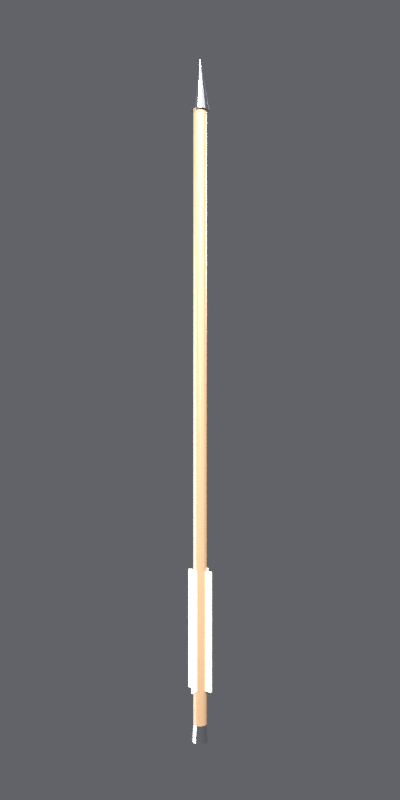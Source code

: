 # Source: SM_Crossbow_Bolt01.blend  (saved by Blender 5.2.44; exported with 4.5.12 LTS)
import bpy
from mathutils import Matrix  # noqa: F401  (used for matrix-valued properties, if any)

bpy.ops.wm.read_factory_settings(use_empty=True)
scene = bpy.context.scene
scene.name = 'Scene'

# ---- materials (node trees are filled in below, after node groups)
mat_m_bolt_wood = bpy.data.materials.new('M_Bolt_Wood')
mat_m_bolt_steel = bpy.data.materials.new('M_Bolt_Steel')
mat_m_bolt_fletching = bpy.data.materials.new('M_Bolt_Fletching')

# ---- material node trees
mat_m_bolt_wood.use_nodes = True; mat_m_bolt_wood.node_tree.nodes.clear()
_N = mat_m_bolt_wood.node_tree.nodes; _L = mat_m_bolt_wood.node_tree.links
n0 = _N.new('ShaderNodeBsdfPrincipled'); n0.name = 'Principled BSDF'; n0.location = (-200, 100)
n0.inputs[0].default_value = (0.24, 0.15, 0.08, 1.0)
n0.inputs[10].default_value = 0.005
n1 = _N.new('ShaderNodeOutputMaterial'); n1.name = 'Material Output'; n1.location = (200, 100)
_L.new(n0.outputs[0], n1.inputs[0])
n1.is_active_output = True
mat_m_bolt_steel.use_nodes = True; mat_m_bolt_steel.node_tree.nodes.clear()
_N = mat_m_bolt_steel.node_tree.nodes; _L = mat_m_bolt_steel.node_tree.links
n0 = _N.new('ShaderNodeBsdfPrincipled'); n0.name = 'Principled BSDF'; n0.location = (-200, 100)
n0.inputs[0].default_value = (0.68, 0.69, 0.71, 1.0)
n0.inputs[1].default_value = 1.0
n0.inputs[2].default_value = 0.22
n0.inputs[10].default_value = 0.005
n1 = _N.new('ShaderNodeOutputMaterial'); n1.name = 'Material Output'; n1.location = (200, 100)
_L.new(n0.outputs[0], n1.inputs[0])
n1.is_active_output = True
mat_m_bolt_fletching.use_nodes = True; mat_m_bolt_fletching.node_tree.nodes.clear()
_N = mat_m_bolt_fletching.node_tree.nodes; _L = mat_m_bolt_fletching.node_tree.links
n0 = _N.new('ShaderNodeBsdfPrincipled'); n0.name = 'Principled BSDF'; n0.location = (-200, 100)
n0.inputs[0].default_value = (0.55, 0.53, 0.48, 1.0)
n0.inputs[2].default_value = 0.55
n0.inputs[10].default_value = 0.005
n1 = _N.new('ShaderNodeOutputMaterial'); n1.name = 'Material Output'; n1.location = (200, 100)
_L.new(n0.outputs[0], n1.inputs[0])
n1.is_active_output = True

# ---- world
world_world = bpy.data.worlds.new('World'); scene.world = world_world
world_world.use_nodes = True; world_world.node_tree.nodes.clear()
_N = world_world.node_tree.nodes; _L = world_world.node_tree.links
n0 = _N.new('ShaderNodeBackground'); n0.name = 'Background'; n0.location = (-200, 100)
n0.inputs[0].default_value = (0.12, 0.125, 0.14, 1.0)
n1 = _N.new('ShaderNodeOutputWorld'); n1.name = 'World Output'; n1.location = (200, 100)
_L.new(n0.outputs[0], n1.inputs[0])
n1.is_active_output = True

# ---- cameras
cam_camera = bpy.data.cameras.new('Camera')
cam_camera.lens = 35.0

# ---- lights
light_key = bpy.data.lights.new('Key', 'AREA')
light_key.energy = 45.0
light_key.size = 0.4235
light_fill = bpy.data.lights.new('Fill', 'AREA')
light_fill.energy = 18.0
light_fill.size = 0.5647
light_rim = bpy.data.lights.new('Rim', 'AREA')
light_rim.energy = 25.0
light_rim.size = 0.2824

# ---- meshes
me_sm_crossbow_bolt01 = bpy.data.meshes.new('SM_Crossbow_Bolt01')
me_sm_crossbow_bolt01.from_pydata([(0.0, 0.0, 0.0), (0.0, 0.0, 0.01), (0.0, 0.0048, 0.0), (0.0, 0.004, 0.01), (0.001837, 0.004435, 0.0), (0.001531, 0.003696, 0.01), (0.003394, 0.003394, 0.0), (0.002828, 0.002828, 0.01), (0.004435, 0.001837, 0.0), (0.003696, 0.001531, 0.01), (0.0048, 0.0, 0.0), (0.004, 0.0, 0.01), (0.004435, -0.001837, 0.0), (0.003696, -0.001531, 0.01), (0.003394, -0.003394, 0.0), (0.002828, -0.002828, 0.01), (0.001837, -0.004435, 0.0), (0.001531, -0.003696, 0.01), (0.0, -0.0048, 0.0), (0.0, -0.004, 0.01), (-0.001837, -0.004435, 0.0), (-0.001531, -0.003696, 0.01), (-0.003394, -0.003394, 0.0), (-0.002828, -0.002828, 0.01), (-0.004435, -0.001837, 0.0), (-0.003696, -0.001531, 0.01), (-0.0048, 0.0, 0.0), (-0.004, 0.0, 0.01), (-0.004435, 0.001837, 0.0), (-0.003696, 0.001531, 0.01), (-0.003394, 0.003394, 0.0), (-0.002828, 0.002828, 0.01), (-0.001837, 0.004435, 0.0), (-0.001531, 0.003696, 0.01), (0.0, 0.0, 0.01), (0.0, 0.0, 0.37), (0.0, 0.004, 0.01), (0.0, 0.004, 0.37), (0.001531, 0.003696, 0.01), (0.001531, 0.003696, 0.37), (0.002828, 0.002828, 0.01), (0.002828, 0.002828, 0.37), (0.003696, 0.001531, 0.01), (0.003696, 0.001531, 0.37), (0.004, 0.0, 0.01), (0.004, 0.0, 0.37), (0.003696, -0.001531, 0.01), (0.003696, -0.001531, 0.37), (0.002828, -0.002828, 0.01), (0.002828, -0.002828, 0.37), (0.001531, -0.003696, 0.01), (0.001531, -0.003696, 0.37), (0.0, -0.004, 0.01), (0.0, -0.004, 0.37), (-0.001531, -0.003696, 0.01), (-0.001531, -0.003696, 0.37), (-0.002828, -0.002828, 0.01), (-0.002828, -0.002828, 0.37), (-0.003696, -0.001531, 0.01), (-0.003696, -0.001531, 0.37), (-0.004, 0.0, 0.01), (-0.004, 0.0, 0.37), (-0.003696, 0.001531, 0.01), (-0.003696, 0.001531, 0.37), (-0.002828, 0.002828, 0.01), (-0.002828, 0.002828, 0.37), (-0.001531, 0.003696, 0.01), (-0.001531, 0.003696, 0.37), (0.0, 0.0, 0.37), (0.0, 0.0, 0.4), (0.0, 0.0056, 0.37), (0.0, 0.0004, 0.4), (0.002143, 0.005174, 0.37), (0.0001531, 0.0003696, 0.4), (0.00396, 0.00396, 0.37), (0.0002828, 0.0002828, 0.4), (0.005174, 0.002143, 0.37), (0.0003696, 0.0001531, 0.4), (0.0056, 0.0, 0.37), (0.0004, 0.0, 0.4), (0.005174, -0.002143, 0.37), (0.0003696, -0.0001531, 0.4), (0.00396, -0.00396, 0.37), (0.0002828, -0.0002828, 0.4), (0.002143, -0.005174, 0.37), (0.0001531, -0.0003696, 0.4), (0.0, -0.0056, 0.37), (0.0, -0.0004, 0.4), (-0.002143, -0.005174, 0.37), (-0.0001531, -0.0003696, 0.4), (-0.00396, -0.00396, 0.37), (-0.0002828, -0.0002828, 0.4), (-0.005174, -0.002143, 0.37), (-0.0003696, -0.0001531, 0.4), (-0.0056, 0.0, 0.37), (-0.0004, 0.0, 0.4), (-0.005174, 0.002143, 0.37), (-0.0003696, 0.0001531, 0.4), (-0.00396, 0.00396, 0.37), (-0.0002828, 0.0002828, 0.4), (-0.002143, 0.005174, 0.37), (-0.0001531, 0.0003696, 0.4), (-0.0006, -0.008, 0.03), (-0.0006, -0.008, 0.1), (-0.0006, 0.008, 0.03), (-0.0006, 0.008, 0.1), (0.0006, -0.008, 0.03), (0.0006, -0.008, 0.1), (0.0006, 0.008, 0.03), (0.0006, 0.008, 0.1), (-0.008, -0.0006, 0.03), (-0.008, -0.0006, 0.1), (-0.008, 0.0006, 0.03), (-0.008, 0.0006, 0.1), (0.008, -0.0006, 0.03), (0.008, -0.0006, 0.1), (0.008, 0.0006, 0.03), (0.008, 0.0006, 0.1)], [], [(0, 2, 4), (1, 5, 3), (2, 3, 5, 4), (0, 4, 6), (1, 7, 5), (4, 5, 7, 6), (0, 6, 8), (1, 9, 7), (6, 7, 9, 8), (0, 8, 10), (1, 11, 9), (8, 9, 11, 10), (0, 10, 12), (1, 13, 11), (10, 11, 13, 12), (0, 12, 14), (1, 15, 13), (12, 13, 15, 14), (0, 14, 16), (1, 17, 15), (14, 15, 17, 16), (0, 16, 18), (1, 19, 17), (16, 17, 19, 18), (0, 18, 20), (1, 21, 19), (18, 19, 21, 20), (0, 20, 22), (1, 23, 21), (20, 21, 23, 22), (0, 22, 24), (1, 25, 23), (22, 23, 25, 24), (0, 24, 26), (1, 27, 25), (24, 25, 27, 26), (0, 26, 28), (1, 29, 27), (26, 27, 29, 28), (0, 28, 30), (1, 31, 29), (28, 29, 31, 30), (0, 30, 32), (1, 33, 31), (30, 31, 33, 32), (0, 32, 2), (1, 3, 33), (32, 33, 3, 2), (34, 36, 38), (35, 39, 37), (36, 37, 39, 38), (34, 38, 40), (35, 41, 39), (38, 39, 41, 40), (34, 40, 42), (35, 43, 41), (40, 41, 43, 42), (34, 42, 44), (35, 45, 43), (42, 43, 45, 44), (34, 44, 46), (35, 47, 45), (44, 45, 47, 46), (34, 46, 48), (35, 49, 47), (46, 47, 49, 48), (34, 48, 50), (35, 51, 49), (48, 49, 51, 50), (34, 50, 52), (35, 53, 51), (50, 51, 53, 52), (34, 52, 54), (35, 55, 53), (52, 53, 55, 54), (34, 54, 56), (35, 57, 55), (54, 55, 57, 56), (34, 56, 58), (35, 59, 57), (56, 57, 59, 58), (34, 58, 60), (35, 61, 59), (58, 59, 61, 60), (34, 60, 62), (35, 63, 61), (60, 61, 63, 62), (34, 62, 64), (35, 65, 63), (62, 63, 65, 64), (34, 64, 66), (35, 67, 65), (64, 65, 67, 66), (34, 66, 36), (35, 37, 67), (66, 67, 37, 36), (68, 70, 72), (69, 73, 71), (70, 71, 73, 72), (68, 72, 74), (69, 75, 73), (72, 73, 75, 74), (68, 74, 76), (69, 77, 75), (74, 75, 77, 76), (68, 76, 78), (69, 79, 77), (76, 77, 79, 78), (68, 78, 80), (69, 81, 79), (78, 79, 81, 80), (68, 80, 82), (69, 83, 81), (80, 81, 83, 82), (68, 82, 84), (69, 85, 83), (82, 83, 85, 84), (68, 84, 86), (69, 87, 85), (84, 85, 87, 86), (68, 86, 88), (69, 89, 87), (86, 87, 89, 88), (68, 88, 90), (69, 91, 89), (88, 89, 91, 90), (68, 90, 92), (69, 93, 91), (90, 91, 93, 92), (68, 92, 94), (69, 95, 93), (92, 93, 95, 94), (68, 94, 96), (69, 97, 95), (94, 95, 97, 96), (68, 96, 98), (69, 99, 97), (96, 97, 99, 98), (68, 98, 100), (69, 101, 99), (98, 99, 101, 100), (68, 100, 70), (69, 71, 101), (100, 101, 71, 70), (102, 103, 105, 104), (104, 105, 109, 108), (108, 109, 107, 106), (106, 107, 103, 102), (104, 108, 106, 102), (109, 105, 103, 107), (110, 111, 113, 112), (112, 113, 117, 116), (116, 117, 115, 114), (114, 115, 111, 110), (112, 116, 114, 110), (117, 113, 111, 115)])
me_sm_crossbow_bolt01.polygons.foreach_set('material_index', [1, 1, 1, 1, 1, 1, 1, 1, 1, 1, 1, 1, 1, 1, 1, 1, 1, 1, 1, 1, 1, 1, 1, 1, 1, 1, 1, 1, 1, 1, 1, 1, 1, 1, 1, 1, 1, 1, 1, 1, 1, 1, 1, 1, 1, 1, 1, 1, 0, 0, 0, 0, 0, 0, 0, 0, 0, 0, 0, 0, 0, 0, 0, 0, 0, 0, 0, 0, 0, 0, 0, 0, 0, 0, 0, 0, 0, 0, 0, 0, 0, 0, 0, 0, 0, 0, 0, 0, 0, 0, 0, 0, 0, 0, 0, 0, 1, 1, 1, 1, 1, 1, 1, 1, 1, 1, 1, 1, 1, 1, 1, 1, 1, 1, 1, 1, 1, 1, 1, 1, 1, 1, 1, 1, 1, 1, 1, 1, 1, 1, 1, 1, 1, 1, 1, 1, 1, 1, 1, 1, 1, 1, 1, 1, 2, 2, 2, 2, 2, 2, 2, 2, 2, 2, 2, 2])
_uv = me_sm_crossbow_bolt01.uv_layers.new(name='UVMap')
_uv.uv.foreach_set('vector', [0.9099, 0.04932, 0.8423, 0.05193, 0.8423, 0.04672, 0.8986, 0.2141, 0.8509, 0.2203, 0.8423, 0.2162, 0.891, 0.09619, 0.891, 0.06828, 0.913, 0.06823, 0.9174, 0.09613, 0.9099, 0.04932, 0.8423, 0.04672, 0.8526, 0.0419, 0.8986, 0.2141, 0.8667, 0.2233, 0.8509, 0.2203, 0.9174, 0.09613, 0.913, 0.06823, 0.9316, 0.06808, 0.9398, 0.09595, 0.9099, 0.04932, 0.8526, 0.0419, 0.8716, 0.03822, 0.8986, 0.2141, 0.8874, 0.225, 0.8667, 0.2233, 0.8423, 0.1297, 0.8504, 0.1018, 0.8691, 0.102, 0.8647, 0.1299, 0.9099, 0.04932, 0.8716, 0.03822, 0.8965, 0.03622, 0.8986, 0.2141, 0.9098, 0.225, 0.8874, 0.225, 0.8647, 0.1299, 0.8691, 0.102, 0.891, 0.102, 0.891, 0.13, 0.9099, 0.04932, 0.8965, 0.03622, 0.9233, 0.03622, 0.8986, 0.2141, 0.9305, 0.2233, 0.9098, 0.225, 0.891, 0.13, 0.891, 0.102, 0.913, 0.102, 0.9174, 0.1299, 0.9099, 0.04932, 0.9233, 0.03622, 0.9482, 0.03822, 0.8986, 0.2141, 0.9464, 0.2203, 0.9305, 0.2233, 0.9174, 0.1299, 0.913, 0.102, 0.9316, 0.1018, 0.9398, 0.1297, 0.9099, 0.04932, 0.9482, 0.03822, 0.9672, 0.0419, 0.8986, 0.2141, 0.9549, 0.2162, 0.9464, 0.2203, 0.8423, 0.1635, 0.8504, 0.1356, 0.8691, 0.1358, 0.8647, 0.1637, 0.9099, 0.04932, 0.9672, 0.0419, 0.9775, 0.04672, 0.8986, 0.2141, 0.9549, 0.2119, 0.9549, 0.2162, 0.8647, 0.1637, 0.8691, 0.1358, 0.891, 0.1358, 0.891, 0.1637, 0.9099, 0.04932, 0.9775, 0.04672, 0.9775, 0.05193, 0.8986, 0.2141, 0.9464, 0.2079, 0.9549, 0.2119, 0.891, 0.1637, 0.891, 0.1358, 0.913, 0.1358, 0.9174, 0.1637, 0.9099, 0.04932, 0.9775, 0.05193, 0.9672, 0.05674, 0.8986, 0.2141, 0.9305, 0.2048, 0.9464, 0.2079, 0.9174, 0.1637, 0.913, 0.1358, 0.9316, 0.1356, 0.9398, 0.1635, 0.9099, 0.04932, 0.9672, 0.05674, 0.9482, 0.06043, 0.8986, 0.2141, 0.9098, 0.2032, 0.9305, 0.2048, 0.8423, 0.1973, 0.8504, 0.1694, 0.8691, 0.1695, 0.8647, 0.1974, 0.9099, 0.04932, 0.9482, 0.06043, 0.9233, 0.06242, 0.8986, 0.2141, 0.8874, 0.2032, 0.9098, 0.2032, 0.8647, 0.1974, 0.8691, 0.1695, 0.891, 0.1696, 0.891, 0.1975, 0.9099, 0.04932, 0.9233, 0.06242, 0.8965, 0.06242, 0.8986, 0.2141, 0.8667, 0.2048, 0.8874, 0.2032, 0.891, 0.1975, 0.891, 0.1696, 0.913, 0.1695, 0.9174, 0.1974, 0.9099, 0.04932, 0.8965, 0.06242, 0.8716, 0.06043, 0.8986, 0.2141, 0.8509, 0.2079, 0.8667, 0.2048, 0.9174, 0.1974, 0.913, 0.1695, 0.9316, 0.1694, 0.9398, 0.1973, 0.9099, 0.04932, 0.8716, 0.06043, 0.8526, 0.05674, 0.8986, 0.2141, 0.8423, 0.2119, 0.8509, 0.2079, 0.8423, 0.09595, 0.8504, 0.06808, 0.8691, 0.06823, 0.8647, 0.09613, 0.9099, 0.04932, 0.8526, 0.05674, 0.8423, 0.05193, 0.8986, 0.2141, 0.8423, 0.2162, 0.8423, 0.2119, 0.8647, 0.09613, 0.8691, 0.06823, 0.891, 0.06828, 0.891, 0.09619, 0.8986, 0.2416, 0.8423, 0.2437, 0.8423, 0.2394, 0.8986, 0.269, 0.8509, 0.2752, 0.8423, 0.2712, 0.0406, 1.0, 0.0406, 0.0002038, 0.06257, 0.0001508, 0.06257, 0.9999, 0.8986, 0.2416, 0.8423, 0.2394, 0.8509, 0.2354, 0.8986, 0.269, 0.8667, 0.2783, 0.8509, 0.2752, 0.06257, 0.9999, 0.06257, 0.0001508, 0.0812, 4.144e-08, 0.0812, 0.9998, 0.8986, 0.2416, 0.8509, 0.2354, 0.8667, 0.2323, 0.8986, 0.269, 0.8874, 0.28, 0.8667, 0.2783, 0.1104, 0.9998, 0.1104, 4.144e-08, 0.129, 0.0001508, 0.129, 0.9999, 0.8986, 0.2416, 0.8667, 0.2323, 0.8874, 0.2306, 0.8986, 0.269, 0.9098, 0.28, 0.8874, 0.28, 0.129, 0.9999, 0.129, 0.0001508, 0.151, 0.0002038, 0.151, 1.0, 0.8986, 0.2416, 0.8874, 0.2306, 0.9098, 0.2306, 0.8986, 0.269, 0.9305, 0.2783, 0.9098, 0.28, 0.151, 1.0, 0.151, 0.0002038, 0.1729, 0.0001508, 0.1729, 0.9999, 0.8986, 0.2416, 0.9098, 0.2306, 0.9305, 0.2323, 0.8986, 0.269, 0.9464, 0.2752, 0.9305, 0.2783, 0.1729, 0.9999, 0.1729, 0.0001508, 0.1916, 4.144e-08, 0.1916, 0.9998, 0.8986, 0.2416, 0.9305, 0.2323, 0.9464, 0.2354, 0.8986, 0.269, 0.9549, 0.2712, 0.9464, 0.2752, 0.2207, 0.9998, 0.2207, 4.144e-08, 0.2394, 0.0001508, 0.2394, 0.9999, 0.8986, 0.2416, 0.9464, 0.2354, 0.9549, 0.2394, 0.8986, 0.269, 0.9549, 0.2669, 0.9549, 0.2712, 0.2394, 0.9999, 0.2394, 0.0001508, 0.2613, 0.0002038, 0.2613, 1.0, 0.8986, 0.2416, 0.9549, 0.2394, 0.9549, 0.2437, 0.8986, 0.269, 0.9464, 0.2629, 0.9549, 0.2669, 0.2613, 1.0, 0.2613, 0.0002038, 0.2833, 0.0001508, 0.2833, 0.9999, 0.8986, 0.2416, 0.9549, 0.2437, 0.9464, 0.2477, 0.8986, 0.269, 0.9305, 0.2598, 0.9464, 0.2629, 0.2833, 0.9999, 0.2833, 0.0001508, 0.3019, 4.144e-08, 0.3019, 0.9998, 0.8986, 0.2416, 0.9464, 0.2477, 0.9305, 0.2508, 0.8986, 0.269, 0.9098, 0.2581, 0.9305, 0.2598, 0.3311, 0.9998, 0.3311, 4.144e-08, 0.3497, 0.0001508, 0.3497, 0.9999, 0.8986, 0.2416, 0.9305, 0.2508, 0.9098, 0.2525, 0.8986, 0.269, 0.8874, 0.2581, 0.9098, 0.2581, 0.3497, 0.9999, 0.3497, 0.0001508, 0.3717, 0.0002038, 0.3717, 1.0, 0.8986, 0.2416, 0.9098, 0.2525, 0.8874, 0.2525, 0.8986, 0.269, 0.8667, 0.2598, 0.8874, 0.2581, 0.3717, 1.0, 0.3717, 0.0002038, 0.3937, 0.0001508, 0.3937, 0.9999, 0.8986, 0.2416, 0.8874, 0.2525, 0.8667, 0.2508, 0.8986, 0.269, 0.8509, 0.2629, 0.8667, 0.2598, 0.3937, 0.9999, 0.3937, 0.0001508, 0.4123, 4.144e-08, 0.4123, 0.9998, 0.8986, 0.2416, 0.8667, 0.2508, 0.8509, 0.2477, 0.8986, 0.269, 0.8423, 0.2669, 0.8509, 0.2629, 0.0, 0.9998, 0.0, 4.144e-08, 0.01863, 0.0001508, 0.01863, 0.9999, 0.8986, 0.2416, 0.8509, 0.2477, 0.8423, 0.2437, 0.8986, 0.269, 0.8423, 0.2712, 0.8423, 0.2669, 0.01863, 0.9999, 0.01863, 0.0001508, 0.0406, 0.0002038, 0.0406, 1.0, 0.9212, 0.01528, 0.8423, 0.01832, 0.8423, 0.01224, 0.848, 0.4874, 0.8432, 0.488, 0.8423, 0.4876, 0.4977, 0.884, 0.5503, 0.8004, 0.5525, 0.8004, 0.5283, 0.8846, 0.9212, 0.01528, 0.8423, 0.01224, 0.8543, 0.006626, 0.848, 0.4874, 0.8448, 0.4883, 0.8432, 0.488, 0.5283, 0.8846, 0.5525, 0.8004, 0.5543, 0.8004, 0.5543, 0.885, 0.9212, 0.01528, 0.8543, 0.006626, 0.8765, 0.002327, 0.848, 0.4874, 0.8468, 0.4885, 0.8448, 0.4883, 0.4415, 0.9728, 0.5463, 0.8907, 0.5481, 0.8907, 0.4672, 0.9736, 0.9212, 0.01528, 0.8765, 0.002327, 0.9055, 2.341e-09, 0.848, 0.4874, 0.8491, 0.4885, 0.8468, 0.4885, 0.4672, 0.9736, 0.5481, 0.8907, 0.5503, 0.8908, 0.4977, 0.9744, 0.9212, 0.01528, 0.9055, 2.341e-09, 0.9368, 2.341e-09, 0.848, 0.4874, 0.8511, 0.4883, 0.8491, 0.4885, 0.4977, 0.9744, 0.5503, 0.8908, 0.5525, 0.8908, 0.5283, 0.975, 0.9212, 0.01528, 0.9368, 2.341e-09, 0.9658, 0.002327, 0.848, 0.4874, 0.8527, 0.488, 0.8511, 0.4883, 0.5283, 0.975, 0.5525, 0.8908, 0.5543, 0.8908, 0.5543, 0.9754, 0.9212, 0.01528, 0.9658, 0.002327, 0.988, 0.006626, 0.848, 0.4874, 0.8536, 0.4876, 0.8527, 0.488, 0.7003, 0.0821, 0.8051, 9.951e-08, 0.8069, 5.877e-05, 0.7261, 0.08292, 0.9212, 0.01528, 0.988, 0.006626, 1.0, 0.01224, 0.848, 0.4874, 0.8536, 0.4872, 0.8536, 0.4876, 0.7261, 0.08292, 0.8069, 5.877e-05, 0.8091, 0.0001156, 0.7566, 0.08372, 0.9212, 0.01528, 1.0, 0.01224, 1.0, 0.01832, 0.848, 0.4874, 0.8527, 0.4868, 0.8536, 0.4872, 0.7566, 0.08372, 0.8091, 0.0001156, 0.8113, 0.0001618, 0.7871, 0.08437, 0.9212, 0.01528, 1.0, 0.01832, 0.988, 0.02394, 0.848, 0.4874, 0.8511, 0.4865, 0.8527, 0.4868, 0.7871, 0.08437, 0.8113, 0.0001618, 0.8132, 0.0001905, 0.8132, 0.08477, 0.9212, 0.01528, 0.988, 0.02394, 0.9658, 0.02824, 0.848, 0.4874, 0.8491, 0.4863, 0.8511, 0.4865, 0.7003, 0.1725, 0.8051, 0.09042, 0.8069, 0.09048, 0.7261, 0.1733, 0.9212, 0.01528, 0.9658, 0.02824, 0.9368, 0.03057, 0.848, 0.4874, 0.8468, 0.4863, 0.8491, 0.4863, 0.7261, 0.1733, 0.8069, 0.09048, 0.8091, 0.09054, 0.7566, 0.1741, 0.9212, 0.01528, 0.9368, 0.03057, 0.9055, 0.03057, 0.848, 0.4874, 0.8448, 0.4865, 0.8468, 0.4863, 0.7566, 0.1741, 0.8091, 0.09054, 0.8113, 0.09058, 0.7871, 0.1748, 0.9212, 0.01528, 0.9055, 0.03057, 0.8765, 0.02824, 0.848, 0.4874, 0.8432, 0.4868, 0.8448, 0.4865, 0.7871, 0.1748, 0.8113, 0.09058, 0.8132, 0.09061, 0.8132, 0.1752, 0.9212, 0.01528, 0.8765, 0.02824, 0.8543, 0.02394, 0.848, 0.4874, 0.8423, 0.4872, 0.8432, 0.4868, 0.4415, 0.8823, 0.5463, 0.8002, 0.5481, 0.8003, 0.4672, 0.8832, 0.9212, 0.01528, 0.8543, 0.02394, 0.8423, 0.01832, 0.848, 0.4874, 0.8423, 0.4876, 0.8423, 0.4872, 0.4672, 0.8832, 0.5481, 0.8003, 0.5503, 0.8004, 0.4977, 0.884, 0.4415, 0.1944, 0.4415, 0.0, 0.6711, 0.0, 0.6711, 0.1944, 0.7003, 0.3752, 0.7003, 0.1808, 0.7175, 0.1808, 0.7175, 0.3752, 0.4415, 0.3945, 0.4415, 0.2001, 0.6711, 0.2001, 0.6711, 0.3945, 0.7003, 0.5753, 0.7003, 0.3809, 0.7175, 0.3809, 0.7175, 0.5753, 0.8595, 0.4305, 0.8423, 0.4305, 0.8423, 0.386, 0.8595, 0.386, 0.8595, 0.4807, 0.8423, 0.4807, 0.8423, 0.4361, 0.8595, 0.4361, 0.7003, 0.7754, 0.7003, 0.581, 0.7175, 0.581, 0.7175, 0.7754, 0.4415, 0.5945, 0.4415, 0.4001, 0.6711, 0.4001, 0.6711, 0.5945, 0.7003, 0.9754, 0.7003, 0.781, 0.7175, 0.781, 0.7175, 0.9754, 0.4415, 0.7946, 0.4415, 0.6002, 0.6711, 0.6002, 0.6711, 0.7946, 0.8595, 0.2856, 0.8595, 0.3301, 0.8423, 0.3301, 0.8423, 0.2856, 0.8595, 0.3358, 0.8595, 0.3803, 0.8423, 0.3803, 0.8423, 0.3358])
me_sm_crossbow_bolt01.materials.append(mat_m_bolt_wood)
me_sm_crossbow_bolt01.materials.append(mat_m_bolt_steel)
me_sm_crossbow_bolt01.materials.append(mat_m_bolt_fletching)
me_sm_crossbow_bolt01.update()

# ---- objects
ob_sm_crossbow_bolt01 = bpy.data.objects.new('SM_Crossbow_Bolt01', me_sm_crossbow_bolt01)
ob_camera = bpy.data.objects.new('Camera', cam_camera)
ob_key = bpy.data.objects.new('Key', light_key)
ob_fill = bpy.data.objects.new('Fill', light_fill)
ob_rim = bpy.data.objects.new('Rim', light_rim)

# ---- transforms, parenting, visibility, modifiers, constraints
ob_sm_crossbow_bolt01.location = (0.0, 0.0, 0.0)
ob_camera.location = (0.2588, -0.3765, 0.2)
ob_camera.rotation_euler = (1.571, -2.5e-08, 0.6023)
ob_key.location = (0.4706, -0.4706, 0.6706)
ob_key.rotation_euler = (0.9553, -1.176e-07, 0.7854)
ob_fill.location = (-0.5647, -0.2353, 0.1059)
ob_fill.rotation_euler = (1.723, -1.829e-07, -1.176)
ob_rim.location = (-0.1412, 0.6588, 0.4824)
ob_rim.rotation_euler = (1.174, 7.182e-09, -2.93)

# ---- collection membership
scene.collection.objects.link(ob_sm_crossbow_bolt01)
scene.collection.objects.link(ob_camera)
scene.collection.objects.link(ob_key)
scene.collection.objects.link(ob_fill)
scene.collection.objects.link(ob_rim)

# ---- scene / render settings (as saved in the file)
scene.camera = ob_camera
scene.frame_start = 1; scene.frame_end = 250; scene.frame_set(1)
scene.render.engine = 'BLENDER_EEVEE_NEXT'
scene.render.resolution_x = 500
scene.render.resolution_y = 1000
scene.render.bake_bias = 0.0
scene.render.bake_samples = 0
scene.render.compositor_device = 'GPU'
scene.eevee.use_volume_custom_range = False
scene.eevee.fast_gi_thickness_near = 0.1
scene.eevee.fast_gi_thickness_far = 0.0
scene.eevee.ray_tracing_options.screen_trace_thickness = 0.1
scene.view_settings.view_transform = 'Standard'
bpy.context.view_layer.update()
